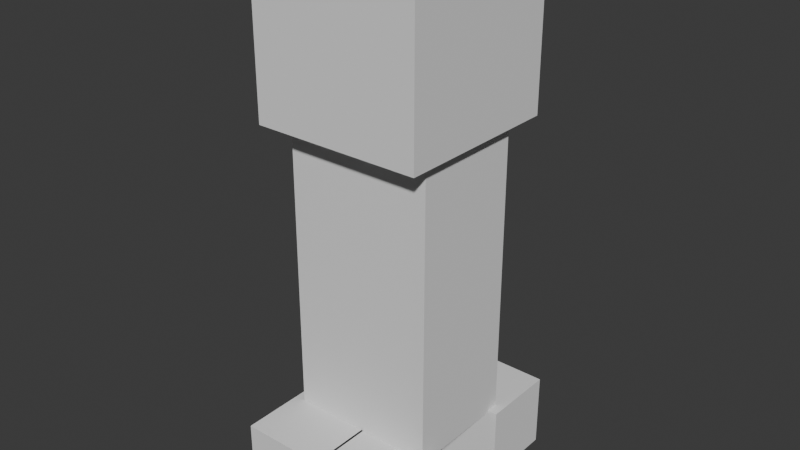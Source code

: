# Source: Creeper.blend  (saved by Blender 4.0.36; exported with 4.5.12 LTS)
import bpy
from mathutils import Matrix  # noqa: F401  (used for matrix-valued properties, if any)

bpy.ops.wm.read_factory_settings(use_empty=True)
scene = bpy.context.scene
scene.name = 'Scene'

# ---- collections
col_collection = bpy.data.collections.new('Collection'); scene.collection.children.link(col_collection)

# ---- world
world_world = bpy.data.worlds.new('World'); scene.world = world_world
world_world.use_nodes = True; world_world.node_tree.nodes.clear()
_N = world_world.node_tree.nodes; _L = world_world.node_tree.links
n0 = _N.new('ShaderNodeOutputWorld'); n0.name = 'World Output'; n0.location = (300, 300)
n1 = _N.new('ShaderNodeBackground'); n1.name = 'Background'; n1.location = (10, 300)
n1.inputs[0].default_value = (0.05088, 0.05088, 0.05088, 1.0)
_L.new(n1.outputs[0], n0.inputs[0])
n0.is_active_output = True
world_world.color = (0.05088, 0.05088, 0.05088)
world_world.use_sun_shadow = False
world_world.sun_shadow_jitter_overblur = 0.0

# ---- meshes
me_cube_002 = bpy.data.meshes.new('Cube.002')
me_cube_002.from_pydata([(-1.0, -1.0, -1.0), (-1.0, -1.0, 1.0), (-1.0, 1.0, -1.0), (-1.0, 1.0, 1.0), (1.0, -1.0, -1.0), (1.0, -1.0, 1.0), (1.0, 1.0, -1.0), (1.0, 1.0, 1.0)], [], [(0, 1, 3, 2), (2, 3, 7, 6), (6, 7, 5, 4), (4, 5, 1, 0), (2, 6, 4, 0), (7, 3, 1, 5)])
_uv = me_cube_002.uv_layers.new(name='UVMap')
_uv.uv.foreach_set('vector', [0.375, 0.0, 0.625, 0.0, 0.625, 0.25, 0.375, 0.25, 0.375, 0.25, 0.625, 0.25, 0.625, 0.5, 0.375, 0.5, 0.375, 0.5, 0.625, 0.5, 0.625, 0.75, 0.375, 0.75, 0.375, 0.75, 0.625, 0.75, 0.625, 1.0, 0.375, 1.0, 0.125, 0.5, 0.375, 0.5, 0.375, 0.75, 0.125, 0.75, 0.625, 0.5, 0.875, 0.5, 0.875, 0.75, 0.625, 0.75])
me_cube_002.update()
me_cube_003 = bpy.data.meshes.new('Cube.003')
me_cube_003.from_pydata([(-0.8771, -1.0, -1.0), (-0.8771, -1.0, 1.0), (-0.8771, 1.0, -1.0), (-0.8771, 1.0, 1.0), (0.8771, -1.0, -1.0), (0.8771, -1.0, 1.0), (0.8771, 1.0, -1.0), (0.8771, 1.0, 1.0)], [], [(0, 1, 3, 2), (2, 3, 7, 6), (6, 7, 5, 4), (4, 5, 1, 0), (2, 6, 4, 0), (7, 3, 1, 5)])
_uv = me_cube_003.uv_layers.new(name='UVMap')
_uv.uv.foreach_set('vector', [0.375, 0.0, 0.625, 0.0, 0.625, 0.25, 0.375, 0.25, 0.375, 0.25, 0.625, 0.25, 0.625, 0.5, 0.375, 0.5, 0.375, 0.5, 0.625, 0.5, 0.625, 0.75, 0.375, 0.75, 0.375, 0.75, 0.625, 0.75, 0.625, 1.0, 0.375, 1.0, 0.125, 0.5, 0.375, 0.5, 0.375, 0.75, 0.125, 0.75, 0.625, 0.5, 0.875, 0.5, 0.875, 0.75, 0.625, 0.75])
me_cube_003.update()
me_cube_004 = bpy.data.meshes.new('Cube.004')
me_cube_004.from_pydata([(-1.0, -1.294, -1.0), (-1.0, -1.294, 1.0), (-1.0, 1.0, -1.0), (-1.0, 1.0, 1.0), (1.0, -1.294, -1.0), (1.0, -1.294, 1.0), (1.0, 1.0, -1.0), (1.0, 1.0, 1.0)], [], [(0, 1, 3, 2), (2, 3, 7, 6), (6, 7, 5, 4), (4, 5, 1, 0), (2, 6, 4, 0), (7, 3, 1, 5)])
_uv = me_cube_004.uv_layers.new(name='UVMap')
_uv.uv.foreach_set('vector', [0.375, 0.0, 0.625, 0.0, 0.625, 0.25, 0.375, 0.25, 0.375, 0.25, 0.625, 0.25, 0.625, 0.5, 0.375, 0.5, 0.375, 0.5, 0.625, 0.5, 0.625, 0.75, 0.375, 0.75, 0.375, 0.75, 0.625, 0.75, 0.625, 1.0, 0.375, 1.0, 0.125, 0.5, 0.375, 0.5, 0.375, 0.75, 0.125, 0.75, 0.625, 0.5, 0.875, 0.5, 0.875, 0.75, 0.625, 0.75])
me_cube_004.update()
me_cube_005 = bpy.data.meshes.new('Cube.005')
me_cube_005.from_pydata([(-1.0, -1.0, -1.0), (-1.0, -1.0, 1.0), (-1.0, 1.212, -1.0), (-1.0, 1.212, 1.0), (1.0, -1.0, -1.0), (1.0, -1.0, 1.0), (1.0, 1.212, -1.0), (1.0, 1.212, 1.0)], [], [(0, 1, 3, 2), (2, 3, 7, 6), (6, 7, 5, 4), (4, 5, 1, 0), (2, 6, 4, 0), (7, 3, 1, 5)])
_uv = me_cube_005.uv_layers.new(name='UVMap')
_uv.uv.foreach_set('vector', [0.375, 0.0, 0.625, 0.0, 0.625, 0.25, 0.375, 0.25, 0.375, 0.25, 0.625, 0.25, 0.625, 0.5, 0.375, 0.5, 0.375, 0.5, 0.625, 0.5, 0.625, 0.75, 0.375, 0.75, 0.375, 0.75, 0.625, 0.75, 0.625, 1.0, 0.375, 1.0, 0.125, 0.5, 0.375, 0.5, 0.375, 0.75, 0.125, 0.75, 0.625, 0.5, 0.875, 0.5, 0.875, 0.75, 0.625, 0.75])
me_cube_005.update()
me_cube_006 = bpy.data.meshes.new('Cube.006')
me_cube_006.from_pydata([(-1.0, -1.294, -1.0), (-1.0, -1.294, 1.0), (-1.0, 1.0, -1.0), (-1.0, 1.0, 1.0), (1.0, -1.294, -1.0), (1.0, -1.294, 1.0), (1.0, 1.0, -1.0), (1.0, 1.0, 1.0)], [], [(0, 1, 3, 2), (2, 3, 7, 6), (6, 7, 5, 4), (4, 5, 1, 0), (2, 6, 4, 0), (7, 3, 1, 5)])
_uv = me_cube_006.uv_layers.new(name='UVMap')
_uv.uv.foreach_set('vector', [0.375, 0.0, 0.625, 0.0, 0.625, 0.25, 0.375, 0.25, 0.375, 0.25, 0.625, 0.25, 0.625, 0.5, 0.375, 0.5, 0.375, 0.5, 0.625, 0.5, 0.625, 0.75, 0.375, 0.75, 0.375, 0.75, 0.625, 0.75, 0.625, 1.0, 0.375, 1.0, 0.125, 0.5, 0.375, 0.5, 0.375, 0.75, 0.125, 0.75, 0.625, 0.5, 0.875, 0.5, 0.875, 0.75, 0.625, 0.75])
me_cube_006.update()
me_cube_007 = bpy.data.meshes.new('Cube.007')
me_cube_007.from_pydata([(-1.0, -1.0, -1.0), (-1.0, -1.0, 1.0), (-1.0, 1.212, -1.0), (-1.0, 1.212, 1.0), (1.0, -1.0, -1.0), (1.0, -1.0, 1.0), (1.0, 1.212, -1.0), (1.0, 1.212, 1.0)], [], [(0, 1, 3, 2), (2, 3, 7, 6), (6, 7, 5, 4), (4, 5, 1, 0), (2, 6, 4, 0), (7, 3, 1, 5)])
_uv = me_cube_007.uv_layers.new(name='UVMap')
_uv.uv.foreach_set('vector', [0.375, 0.0, 0.625, 0.0, 0.625, 0.25, 0.375, 0.25, 0.375, 0.25, 0.625, 0.25, 0.625, 0.5, 0.375, 0.5, 0.375, 0.5, 0.625, 0.5, 0.625, 0.75, 0.375, 0.75, 0.375, 0.75, 0.625, 0.75, 0.625, 1.0, 0.375, 1.0, 0.125, 0.5, 0.375, 0.5, 0.375, 0.75, 0.125, 0.75, 0.625, 0.5, 0.875, 0.5, 0.875, 0.75, 0.625, 0.75])
me_cube_007.update()

# ---- objects
ob_cube = bpy.data.objects.new('Cube', me_cube_002)
ob_cube_001 = bpy.data.objects.new('Cube.001', me_cube_003)
ob_cube_002 = bpy.data.objects.new('Cube.002', me_cube_004)
ob_cube_003 = bpy.data.objects.new('Cube.003', me_cube_005)
ob_cube_004 = bpy.data.objects.new('Cube.004', me_cube_006)
ob_cube_005 = bpy.data.objects.new('Cube.005', me_cube_007)

# ---- transforms, parenting, visibility, modifiers, constraints
ob_cube.location = (0.0, 0.0, 0.0)
ob_cube_001.location = (0.0, 0.0, -2.75)
ob_cube_001.scale = (1.0, 0.6722, 1.773)
ob_cube_002.location = (-0.4198, -0.9624, -4.945)
ob_cube_002.rotation_euler = (0.0, -0.0, -1.571)
ob_cube_002.scale = (0.4476, 0.4476, 0.4476)
ob_cube_003.location = (0.4505, -0.9624, -4.945)
ob_cube_003.rotation_euler = (0.0, -0.0, -1.571)
ob_cube_003.scale = (0.4476, 0.4476, 0.4476)
ob_cube_004.location = (-0.4198, 0.9726, -4.945)
ob_cube_004.rotation_euler = (0.0, -0.0, -1.571)
ob_cube_004.scale = (0.4476, 0.4476, 0.4476)
ob_cube_005.location = (0.4505, 0.9726, -4.945)
ob_cube_005.rotation_euler = (0.0, -0.0, -1.571)
ob_cube_005.scale = (0.4476, 0.4476, 0.4476)

# ---- collection membership
col_collection.objects.link(ob_cube)
col_collection.objects.link(ob_cube_001)
col_collection.objects.link(ob_cube_002)
col_collection.objects.link(ob_cube_003)
col_collection.objects.link(ob_cube_004)
col_collection.objects.link(ob_cube_005)

# ---- scene / render settings (as saved in the file)
scene.frame_start = 1; scene.frame_end = 250; scene.frame_set(1)
scene.render.engine = 'BLENDER_EEVEE_NEXT'
scene.cycles.sampling_pattern = 'TABULATED_SOBOL'
bpy.context.view_layer.update()

# ---- added for rendering (the .blend has no active camera and no usable light): camera, sun
cam_auto = bpy.data.cameras.new('AutoCamera')
cam_auto.lens = 50.0
cam_auto.sensor_width = 36.0
cam_auto.clip_end = 1000.0
ob_auto_camera = bpy.data.objects.new('AutoCamera', cam_auto)
scene.collection.objects.link(ob_auto_camera)
ob_auto_camera.location = (6.72785, -8.06831, 3.18597)
ob_auto_camera.rotation_euler = (1.09748, -7.21219e-08, 0.694738)
scene.camera = ob_auto_camera
light_auto_sun = bpy.data.lights.new('AutoSun', 'SUN')
light_auto_sun.energy = 3.0
light_auto_sun.angle = 0.0523599
ob_auto_sun = bpy.data.objects.new('AutoSun', light_auto_sun)
scene.collection.objects.link(ob_auto_sun)
ob_auto_sun.rotation_euler = (0.872665, 0.174533, 0.523599)
bpy.context.view_layer.update()
